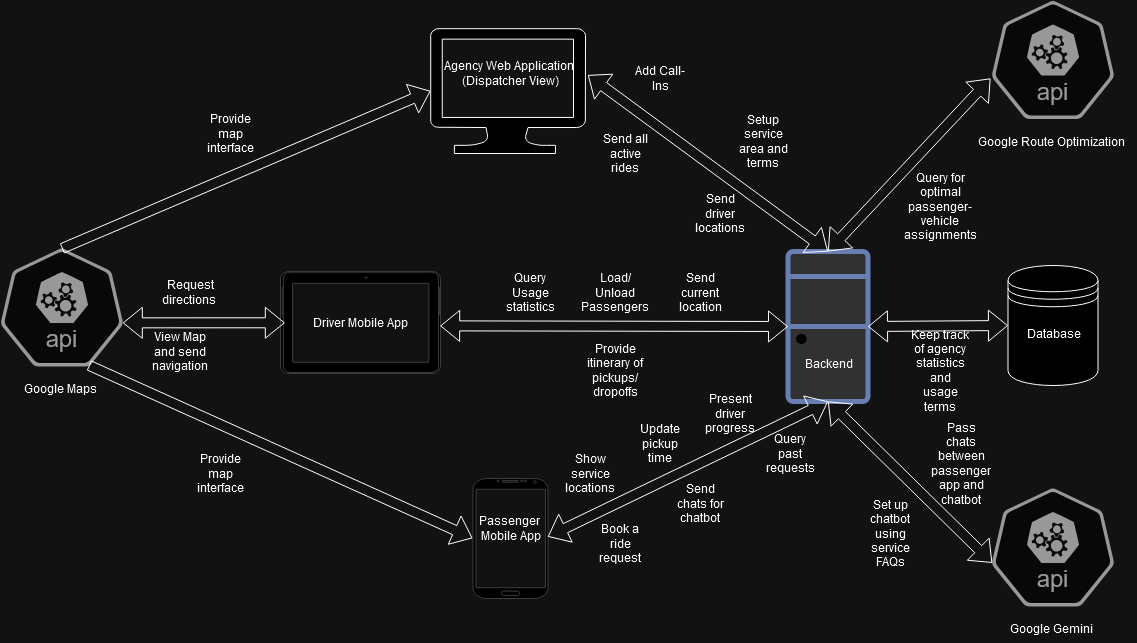

The diagram above was exported from draw.io. Its source (the exported page's mxGraphModel, read from the mxfile embedded in the PNG):
<mxGraphModel dx="2128" dy="1178" grid="1" gridSize="10" guides="1" tooltips="1" connect="1" arrows="1" fold="1" page="1" pageScale="1" pageWidth="850" pageHeight="1100" math="0" shadow="0">
  <root>
    <mxCell id="0" />
    <mxCell id="1" parent="0" />
    <mxCell id="Z-csiS0Z9wHuZZfPIVkP-1" value="" style="verticalLabelPosition=bottom;verticalAlign=top;html=1;shadow=0;dashed=0;strokeWidth=1;shape=mxgraph.android.phone2;strokeColor=#c0c0c0;" parent="1" vertex="1">
      <mxGeometry x="242.5" y="780" width="75" height="120" as="geometry" />
    </mxCell>
    <mxCell id="Z-csiS0Z9wHuZZfPIVkP-2" value="Passenger&amp;nbsp;&lt;div&gt;Mobile App&lt;/div&gt;" style="text;html=1;align=center;verticalAlign=middle;resizable=0;points=[];autosize=1;strokeColor=none;fillColor=none;" parent="1" vertex="1">
      <mxGeometry x="240" y="810" width="80" height="40" as="geometry" />
    </mxCell>
    <mxCell id="Z-csiS0Z9wHuZZfPIVkP-4" value="" style="verticalLabelPosition=bottom;verticalAlign=top;html=1;shadow=0;dashed=0;strokeWidth=1;shape=mxgraph.android.tab2;strokeColor=#c0c0c0;direction=north;" parent="1" vertex="1">
      <mxGeometry x="50" y="573" width="160" height="102" as="geometry" />
    </mxCell>
    <mxCell id="Z-csiS0Z9wHuZZfPIVkP-5" value="Driver Mobile App" style="text;html=1;align=center;verticalAlign=middle;resizable=0;points=[];autosize=1;strokeColor=none;fillColor=none;" parent="1" vertex="1">
      <mxGeometry x="70" y="609" width="120" height="30" as="geometry" />
    </mxCell>
    <mxCell id="Z-csiS0Z9wHuZZfPIVkP-7" value="Agency Web Application&amp;nbsp;&lt;div&gt;(Dispatcher View)&lt;/div&gt;" style="text;html=1;align=center;verticalAlign=middle;resizable=0;points=[];autosize=1;strokeColor=none;fillColor=none;" parent="1" vertex="1">
      <mxGeometry x="200" y="355" width="160" height="40" as="geometry" />
    </mxCell>
    <mxCell id="Z-csiS0Z9wHuZZfPIVkP-8" value="" style="verticalLabelPosition=bottom;html=1;verticalAlign=top;align=center;shape=mxgraph.azure.computer;pointerEvents=1;" parent="1" vertex="1">
      <mxGeometry x="200" y="330" width="155" height="125" as="geometry" />
    </mxCell>
    <mxCell id="Z-csiS0Z9wHuZZfPIVkP-11" value="" style="aspect=fixed;sketch=0;html=1;dashed=0;whitespace=wrap;verticalLabelPosition=bottom;verticalAlign=top;fillColor=#f5f5f5;strokeColor=#666666;points=[[0.005,0.63,0],[0.1,0.2,0],[0.9,0.2,0],[0.5,0,0],[0.995,0.63,0],[0.72,0.99,0],[0.5,1,0],[0.28,0.99,0]];shape=mxgraph.kubernetes.icon2;kubernetesLabel=1;prIcon=api;fontColor=#333333;" parent="1" vertex="1">
      <mxGeometry x="-230" y="550" width="122.92" height="118" as="geometry" />
    </mxCell>
    <mxCell id="Z-csiS0Z9wHuZZfPIVkP-12" value="" style="shape=datastore;whiteSpace=wrap;html=1;" parent="1" vertex="1">
      <mxGeometry x="777.5" y="567" width="90" height="120" as="geometry" />
    </mxCell>
    <mxCell id="Z-csiS0Z9wHuZZfPIVkP-23" value="" style="fontColor=#0066CC;verticalAlign=top;verticalLabelPosition=bottom;labelPosition=center;align=center;html=1;outlineConnect=0;fillColor=#CCCCCC;strokeColor=#6881B3;gradientColor=none;gradientDirection=north;strokeWidth=2;shape=mxgraph.networks.desktop_pc;" parent="1" vertex="1">
      <mxGeometry x="557.5" y="553" width="80" height="150" as="geometry" />
    </mxCell>
    <mxCell id="Z-csiS0Z9wHuZZfPIVkP-27" value="Google Maps" style="text;html=1;align=center;verticalAlign=middle;resizable=0;points=[];autosize=1;strokeColor=none;fillColor=none;" parent="1" vertex="1">
      <mxGeometry x="-215" y="675" width="90" height="30" as="geometry" />
    </mxCell>
    <mxCell id="Z-csiS0Z9wHuZZfPIVkP-30" value="Backend" style="text;html=1;align=center;verticalAlign=middle;resizable=0;points=[];autosize=1;strokeColor=none;fillColor=none;" parent="1" vertex="1">
      <mxGeometry x="562.5" y="650" width="70" height="30" as="geometry" />
    </mxCell>
    <mxCell id="Z-csiS0Z9wHuZZfPIVkP-31" value="Database" style="text;html=1;align=center;verticalAlign=middle;resizable=0;points=[];autosize=1;strokeColor=none;fillColor=none;" parent="1" vertex="1">
      <mxGeometry x="787.5" y="620" width="70" height="30" as="geometry" />
    </mxCell>
    <mxCell id="Z-csiS0Z9wHuZZfPIVkP-32" value="" style="shape=flexArrow;endArrow=classic;startArrow=classic;html=1;rounded=0;entryX=0;entryY=0.5;entryDx=0;entryDy=0;exitX=1;exitY=0.5;exitDx=0;exitDy=0;exitPerimeter=0;" parent="1" source="Z-csiS0Z9wHuZZfPIVkP-23" target="Z-csiS0Z9wHuZZfPIVkP-12" edge="1">
      <mxGeometry width="100" height="100" relative="1" as="geometry">
        <mxPoint x="362.5" y="683" as="sourcePoint" />
        <mxPoint x="462.5" y="583" as="targetPoint" />
      </mxGeometry>
    </mxCell>
    <mxCell id="Z-csiS0Z9wHuZZfPIVkP-33" value="" style="shape=flexArrow;endArrow=classic;startArrow=classic;html=1;rounded=0;exitX=0.967;exitY=0.704;exitDx=0;exitDy=0;exitPerimeter=0;entryX=0.5;entryY=1;entryDx=0;entryDy=0;entryPerimeter=0;" parent="1" source="Z-csiS0Z9wHuZZfPIVkP-2" target="Z-csiS0Z9wHuZZfPIVkP-23" edge="1">
      <mxGeometry width="100" height="100" relative="1" as="geometry">
        <mxPoint x="451.46000000000004" y="830.3999999999999" as="sourcePoint" />
        <mxPoint x="602.5" y="713" as="targetPoint" />
      </mxGeometry>
    </mxCell>
    <mxCell id="Z-csiS0Z9wHuZZfPIVkP-34" value="" style="shape=flexArrow;endArrow=classic;startArrow=classic;html=1;rounded=0;exitX=0;exitY=0.5;exitDx=0;exitDy=0;exitPerimeter=0;entryX=0.467;entryY=0.998;entryDx=0;entryDy=0;entryPerimeter=0;" parent="1" source="Z-csiS0Z9wHuZZfPIVkP-23" target="Z-csiS0Z9wHuZZfPIVkP-4" edge="1">
      <mxGeometry width="100" height="100" relative="1" as="geometry">
        <mxPoint x="323" y="799" as="sourcePoint" />
        <mxPoint x="475" y="710" as="targetPoint" />
      </mxGeometry>
    </mxCell>
    <mxCell id="Z-csiS0Z9wHuZZfPIVkP-35" value="" style="shape=flexArrow;endArrow=classic;startArrow=classic;html=1;rounded=0;exitX=0.5;exitY=0;exitDx=0;exitDy=0;exitPerimeter=0;entryX=0.984;entryY=0.54;entryDx=0;entryDy=0;entryPerimeter=0;" parent="1" source="Z-csiS0Z9wHuZZfPIVkP-23" target="Z-csiS0Z9wHuZZfPIVkP-7" edge="1">
      <mxGeometry width="100" height="100" relative="1" as="geometry">
        <mxPoint x="567.5" y="638" as="sourcePoint" />
        <mxPoint x="483.7800000000002" y="375" as="targetPoint" />
      </mxGeometry>
    </mxCell>
    <mxCell id="Z-csiS0Z9wHuZZfPIVkP-36" value="" style="shape=flexArrow;endArrow=classic;html=1;rounded=0;exitX=0.5;exitY=0;exitDx=0;exitDy=0;exitPerimeter=0;entryX=0;entryY=0.5;entryDx=0;entryDy=0;entryPerimeter=0;" parent="1" source="Z-csiS0Z9wHuZZfPIVkP-11" target="Z-csiS0Z9wHuZZfPIVkP-8" edge="1">
      <mxGeometry width="50" height="50" relative="1" as="geometry">
        <mxPoint x="250" y="660" as="sourcePoint" />
        <mxPoint x="300" y="610" as="targetPoint" />
      </mxGeometry>
    </mxCell>
    <mxCell id="Z-csiS0Z9wHuZZfPIVkP-37" value="" style="shape=flexArrow;endArrow=classic;html=1;rounded=0;exitX=0.72;exitY=0.99;exitDx=0;exitDy=0;exitPerimeter=0;entryX=-0.007;entryY=0.497;entryDx=0;entryDy=0;entryPerimeter=0;" parent="1" source="Z-csiS0Z9wHuZZfPIVkP-11" target="Z-csiS0Z9wHuZZfPIVkP-1" edge="1">
      <mxGeometry width="50" height="50" relative="1" as="geometry">
        <mxPoint x="-219" y="600" as="sourcePoint" />
        <mxPoint x="210" y="403" as="targetPoint" />
      </mxGeometry>
    </mxCell>
    <mxCell id="Z-csiS0Z9wHuZZfPIVkP-38" value="" style="shape=flexArrow;endArrow=classic;startArrow=classic;html=1;rounded=0;exitX=0.497;exitY=0.027;exitDx=0;exitDy=0;exitPerimeter=0;entryX=0.995;entryY=0.63;entryDx=0;entryDy=0;entryPerimeter=0;" parent="1" source="Z-csiS0Z9wHuZZfPIVkP-4" target="Z-csiS0Z9wHuZZfPIVkP-11" edge="1">
      <mxGeometry width="100" height="100" relative="1" as="geometry">
        <mxPoint x="435" y="635" as="sourcePoint" />
        <mxPoint x="180" y="637" as="targetPoint" />
      </mxGeometry>
    </mxCell>
    <mxCell id="Z-csiS0Z9wHuZZfPIVkP-39" value="Provide itinerary of pickups/dropoffs" style="text;html=1;align=center;verticalAlign=middle;whiteSpace=wrap;rounded=0;" parent="1" vertex="1">
      <mxGeometry x="355" y="657" width="60" height="30" as="geometry" />
    </mxCell>
    <mxCell id="Z-csiS0Z9wHuZZfPIVkP-42" value="Book a ride request" style="text;html=1;align=center;verticalAlign=middle;whiteSpace=wrap;rounded=0;" parent="1" vertex="1">
      <mxGeometry x="360" y="830" width="60" height="30" as="geometry" />
    </mxCell>
    <mxCell id="Z-csiS0Z9wHuZZfPIVkP-43" value="Query past requests" style="text;html=1;align=center;verticalAlign=middle;whiteSpace=wrap;rounded=0;" parent="1" vertex="1">
      <mxGeometry x="530" y="740" width="60" height="30" as="geometry" />
    </mxCell>
    <mxCell id="Z-csiS0Z9wHuZZfPIVkP-44" value="Present driver progress" style="text;html=1;align=center;verticalAlign=middle;whiteSpace=wrap;rounded=0;" parent="1" vertex="1">
      <mxGeometry x="470" y="700" width="60" height="30" as="geometry" />
    </mxCell>
    <mxCell id="Z-csiS0Z9wHuZZfPIVkP-45" value="Update pickup time" style="text;html=1;align=center;verticalAlign=middle;whiteSpace=wrap;rounded=0;" parent="1" vertex="1">
      <mxGeometry x="400" y="730" width="60" height="30" as="geometry" />
    </mxCell>
    <mxCell id="Z-csiS0Z9wHuZZfPIVkP-46" value="Show service locations" style="text;html=1;align=center;verticalAlign=middle;whiteSpace=wrap;rounded=0;" parent="1" vertex="1">
      <mxGeometry x="330" y="760" width="60" height="30" as="geometry" />
    </mxCell>
    <mxCell id="Z-csiS0Z9wHuZZfPIVkP-47" value="Load/Unload Passengers" style="text;html=1;align=center;verticalAlign=middle;whiteSpace=wrap;rounded=0;" parent="1" vertex="1">
      <mxGeometry x="355" y="579" width="60" height="30" as="geometry" />
    </mxCell>
    <mxCell id="Z-csiS0Z9wHuZZfPIVkP-48" value="Request directions&amp;nbsp;" style="text;html=1;align=center;verticalAlign=middle;whiteSpace=wrap;rounded=0;" parent="1" vertex="1">
      <mxGeometry x="-70" y="579" width="60" height="30" as="geometry" />
    </mxCell>
    <mxCell id="Z-csiS0Z9wHuZZfPIVkP-49" value="View Map and send navigation" style="text;html=1;align=center;verticalAlign=middle;whiteSpace=wrap;rounded=0;" parent="1" vertex="1">
      <mxGeometry x="-80" y="638" width="60" height="30" as="geometry" />
    </mxCell>
    <mxCell id="Z-csiS0Z9wHuZZfPIVkP-50" value="Add Call-Ins" style="text;html=1;align=center;verticalAlign=middle;whiteSpace=wrap;rounded=0;" parent="1" vertex="1">
      <mxGeometry x="400" y="365" width="60" height="30" as="geometry" />
    </mxCell>
    <mxCell id="Z-csiS0Z9wHuZZfPIVkP-52" value="Setup service area and terms" style="text;html=1;align=center;verticalAlign=middle;whiteSpace=wrap;rounded=0;" parent="1" vertex="1">
      <mxGeometry x="502.5" y="427.5" width="60" height="30" as="geometry" />
    </mxCell>
    <mxCell id="Z-csiS0Z9wHuZZfPIVkP-53" value="Send driver locations" style="text;html=1;align=center;verticalAlign=middle;whiteSpace=wrap;rounded=0;" parent="1" vertex="1">
      <mxGeometry x="460" y="500" width="60" height="30" as="geometry" />
    </mxCell>
    <mxCell id="Z-csiS0Z9wHuZZfPIVkP-54" value="Send all active rides" style="text;html=1;align=center;verticalAlign=middle;whiteSpace=wrap;rounded=0;" parent="1" vertex="1">
      <mxGeometry x="365" y="440" width="60" height="30" as="geometry" />
    </mxCell>
    <mxCell id="Z-csiS0Z9wHuZZfPIVkP-56" value="Provide map interface" style="text;html=1;align=center;verticalAlign=middle;whiteSpace=wrap;rounded=0;" parent="1" vertex="1">
      <mxGeometry x="-30" y="420" width="60" height="30" as="geometry" />
    </mxCell>
    <mxCell id="Z-csiS0Z9wHuZZfPIVkP-57" value="Provide map interface" style="text;html=1;align=center;verticalAlign=middle;whiteSpace=wrap;rounded=0;" parent="1" vertex="1">
      <mxGeometry x="-40" y="760" width="60" height="30" as="geometry" />
    </mxCell>
    <mxCell id="Z-csiS0Z9wHuZZfPIVkP-58" value="Keep track of agency statistics and usage terms" style="text;html=1;align=center;verticalAlign=middle;whiteSpace=wrap;rounded=0;" parent="1" vertex="1">
      <mxGeometry x="680" y="657" width="60" height="30" as="geometry" />
    </mxCell>
    <mxCell id="Z-csiS0Z9wHuZZfPIVkP-60" value="Query Usage statistics" style="text;html=1;align=center;verticalAlign=middle;whiteSpace=wrap;rounded=0;" parent="1" vertex="1">
      <mxGeometry x="270" y="579" width="60" height="30" as="geometry" />
    </mxCell>
    <mxCell id="Z-csiS0Z9wHuZZfPIVkP-61" value="Send current location" style="text;html=1;align=center;verticalAlign=middle;whiteSpace=wrap;rounded=0;" parent="1" vertex="1">
      <mxGeometry x="440" y="579" width="60" height="30" as="geometry" />
    </mxCell>
    <mxCell id="2HNR2Re-s84ugsCcYwlE-1" value="" style="aspect=fixed;sketch=0;html=1;dashed=0;whitespace=wrap;verticalLabelPosition=bottom;verticalAlign=top;fillColor=#f5f5f5;strokeColor=#666666;points=[[0.005,0.63,0],[0.1,0.2,0],[0.9,0.2,0],[0.5,0,0],[0.995,0.63,0],[0.72,0.99,0],[0.5,1,0],[0.28,0.99,0]];shape=mxgraph.kubernetes.icon2;kubernetesLabel=1;prIcon=api;fontColor=#333333;" vertex="1" parent="1">
      <mxGeometry x="761.04" y="302.5" width="122.92" height="118" as="geometry" />
    </mxCell>
    <mxCell id="2HNR2Re-s84ugsCcYwlE-2" value="Google Route Optimization" style="text;html=1;align=center;verticalAlign=middle;resizable=0;points=[];autosize=1;strokeColor=none;fillColor=none;" vertex="1" parent="1">
      <mxGeometry x="736.04" y="427.5" width="170" height="30" as="geometry" />
    </mxCell>
    <mxCell id="2HNR2Re-s84ugsCcYwlE-3" value="" style="shape=flexArrow;endArrow=classic;startArrow=classic;html=1;rounded=0;exitX=0.5;exitY=0;exitDx=0;exitDy=0;exitPerimeter=0;" edge="1" parent="1" source="Z-csiS0Z9wHuZZfPIVkP-23">
      <mxGeometry width="100" height="100" relative="1" as="geometry">
        <mxPoint x="608" y="550" as="sourcePoint" />
        <mxPoint x="760" y="380" as="targetPoint" />
      </mxGeometry>
    </mxCell>
    <mxCell id="2HNR2Re-s84ugsCcYwlE-4" value="Query for optimal passenger-vehicle assignments" style="text;html=1;align=center;verticalAlign=middle;whiteSpace=wrap;rounded=0;" vertex="1" parent="1">
      <mxGeometry x="680" y="493" width="60" height="30" as="geometry" />
    </mxCell>
    <mxCell id="2HNR2Re-s84ugsCcYwlE-6" value="" style="aspect=fixed;sketch=0;html=1;dashed=0;whitespace=wrap;verticalLabelPosition=bottom;verticalAlign=top;fillColor=#f5f5f5;strokeColor=#666666;points=[[0.005,0.63,0],[0.1,0.2,0],[0.9,0.2,0],[0.5,0,0],[0.995,0.63,0],[0.72,0.99,0],[0.5,1,0],[0.28,0.99,0]];shape=mxgraph.kubernetes.icon2;kubernetesLabel=1;prIcon=api;fontColor=#333333;" vertex="1" parent="1">
      <mxGeometry x="761.04" y="790" width="122.92" height="118" as="geometry" />
    </mxCell>
    <mxCell id="2HNR2Re-s84ugsCcYwlE-7" value="Google Gemini" style="text;html=1;align=center;verticalAlign=middle;resizable=0;points=[];autosize=1;strokeColor=none;fillColor=none;" vertex="1" parent="1">
      <mxGeometry x="771.04" y="915" width="100" height="30" as="geometry" />
    </mxCell>
    <mxCell id="2HNR2Re-s84ugsCcYwlE-9" value="" style="shape=flexArrow;endArrow=classic;startArrow=classic;html=1;rounded=0;exitX=0.5;exitY=1;exitDx=0;exitDy=0;exitPerimeter=0;entryX=0.005;entryY=0.63;entryDx=0;entryDy=0;entryPerimeter=0;" edge="1" parent="1" source="Z-csiS0Z9wHuZZfPIVkP-23" target="2HNR2Re-s84ugsCcYwlE-6">
      <mxGeometry width="100" height="100" relative="1" as="geometry">
        <mxPoint x="608" y="563" as="sourcePoint" />
        <mxPoint x="770" y="390" as="targetPoint" />
      </mxGeometry>
    </mxCell>
    <mxCell id="2HNR2Re-s84ugsCcYwlE-10" value="Pass chats between passenger app and chatbot" style="text;html=1;align=center;verticalAlign=middle;whiteSpace=wrap;rounded=0;" vertex="1" parent="1">
      <mxGeometry x="701.04" y="750" width="60" height="30" as="geometry" />
    </mxCell>
    <mxCell id="2HNR2Re-s84ugsCcYwlE-11" value="Set up chatbot using service FAQs" style="text;html=1;align=center;verticalAlign=middle;whiteSpace=wrap;rounded=0;" vertex="1" parent="1">
      <mxGeometry x="630" y="820" width="60" height="30" as="geometry" />
    </mxCell>
    <mxCell id="2HNR2Re-s84ugsCcYwlE-12" value="Send chats for chatbot" style="text;html=1;align=center;verticalAlign=middle;whiteSpace=wrap;rounded=0;" vertex="1" parent="1">
      <mxGeometry x="439.99999999999994" y="790" width="60" height="30" as="geometry" />
    </mxCell>
  </root>
</mxGraphModel>